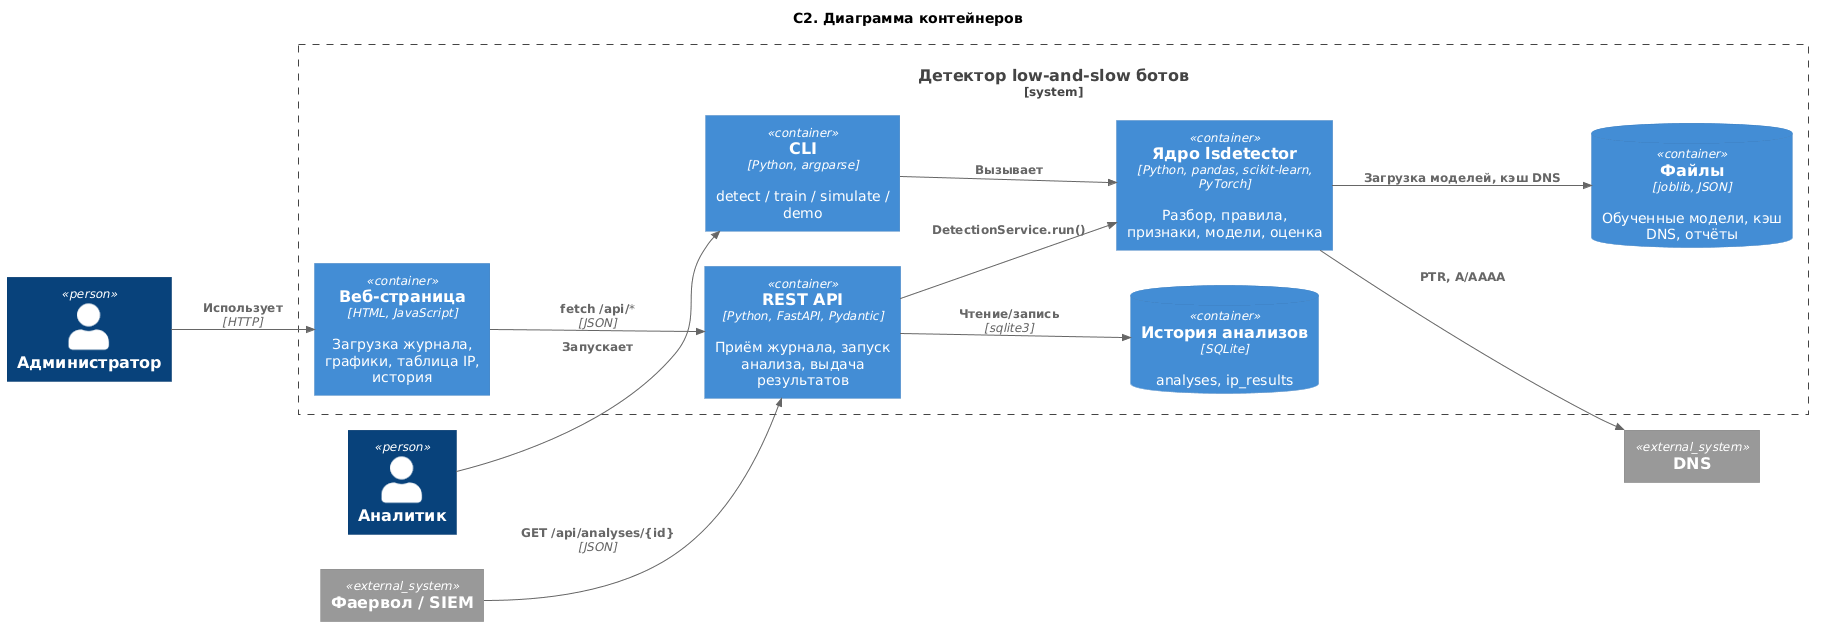

The diagram above was rendered by PlantUML. Its source (embedded in the PNG):
@startuml c2_containers
!include <C4/C4_Container>
title C2. Диаграмма контейнеров
LAYOUT_LEFT_RIGHT()

Person(admin, "Администратор")
Person(analyst, "Аналитик")
System_Ext(dns, "DNS")
System_Ext(fw, "Фаервол / SIEM")

System_Boundary(sys, "Детектор low-and-slow ботов") {
  Container(web, "Веб-страница", "HTML, JavaScript", "Загрузка журнала, графики, таблица IP, история")
  Container(api, "REST API", "Python, FastAPI, Pydantic", "Приём журнала, запуск анализа, выдача результатов")
  Container(cli, "CLI", "Python, argparse", "detect / train / simulate / demo")
  Container(core, "Ядро lsdetector", "Python, pandas, scikit-learn, PyTorch", "Разбор, правила, признаки, модели, оценка")
  ContainerDb(db, "История анализов", "SQLite", "analyses, ip_results")
  ContainerDb(files, "Файлы", "joblib, JSON", "Обученные модели, кэш DNS, отчёты")
}

Rel(admin, web, "Использует", "HTTP")
Rel(web, api, "fetch /api/*", "JSON")
Rel(fw, api, "GET /api/analyses/{id}", "JSON")
Rel(analyst, cli, "Запускает")
Rel(api, core, "DetectionService.run()")
Rel(cli, core, "Вызывает")
Rel(api, db, "Чтение/запись", "sqlite3")
Rel(core, files, "Загрузка моделей, кэш DNS")
Rel(core, dns, "PTR, A/AAAA")
@enduml